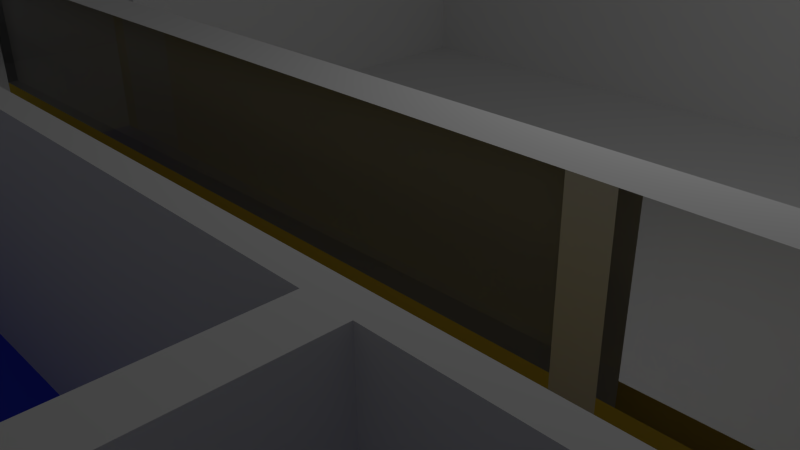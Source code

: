 # Source: Etage0.blend  (saved by Blender 2.73.0; exported with 4.5.12 LTS)
import bpy
from mathutils import Matrix  # noqa: F401  (used for matrix-valued properties, if any)

bpy.ops.wm.read_factory_settings(use_empty=True)
scene = bpy.context.scene
scene.name = 'Scene'

# ---- collections
col_collection_1 = bpy.data.collections.new('Collection 1'); scene.collection.children.link(col_collection_1)

# ---- materials (node trees are filled in below, after node groups)
mat_white_wall = bpy.data.materials.new('White Wall')
mat_white_wall.alpha_threshold = 0.0
mat_white_wall.roughness = 0.5
mat_yellow_wall = bpy.data.materials.new('Yellow Wall')
mat_yellow_wall.alpha_threshold = 0.0
mat_yellow_wall.roughness = 0.5
mat_cafet_rail = bpy.data.materials.new('Cafet Rail')
mat_cafet_rail.alpha_threshold = 0.0
mat_cafet_rail.roughness = 0.5
mat_floor = bpy.data.materials.new('Floor')
mat_floor.alpha_threshold = 0.0
mat_floor.roughness = 0.5
mat_carpet = bpy.data.materials.new('Carpet')
mat_carpet.alpha_threshold = 0.0
mat_carpet.roughness = 0.5
mat_board = bpy.data.materials.new('Board')
mat_board.alpha_threshold = 0.0
mat_board.roughness = 0.5
mat_enter_doors = bpy.data.materials.new('Enter Doors')
mat_enter_doors.alpha_threshold = 0.0
mat_enter_doors.roughness = 0.5
mat_glass = bpy.data.materials.new('Glass')
mat_glass.alpha_threshold = 0.0
mat_glass.roughness = 0.5
mat_room_doors = bpy.data.materials.new('Room Doors')
mat_room_doors.alpha_threshold = 0.0
mat_room_doors.roughness = 0.5

# ---- material node trees
mat_white_wall.use_nodes = True; mat_white_wall.node_tree.nodes.clear()
_N = mat_white_wall.node_tree.nodes; _L = mat_white_wall.node_tree.links
n0 = _N.new('ShaderNodeOutputMaterial'); n0.name = 'Material Output'; n0.location = (300, 300)
n1 = _N.new('ShaderNodeBsdfDiffuse'); n1.name = 'Diffuse BSDF'; n1.location = (10, 300)
_L.new(n1.outputs[0], n0.inputs[0])
n0.is_active_output = True
mat_yellow_wall.use_nodes = True; mat_yellow_wall.node_tree.nodes.clear()
_N = mat_yellow_wall.node_tree.nodes; _L = mat_yellow_wall.node_tree.links
n0 = _N.new('ShaderNodeOutputMaterial'); n0.name = 'Material Output'; n0.location = (300, 300)
n1 = _N.new('ShaderNodeBsdfDiffuse'); n1.name = 'Diffuse BSDF'; n1.location = (10, 300)
n1.inputs[0].default_value = (0.8, 0.6128, 0.07624, 1.0)
_L.new(n1.outputs[0], n0.inputs[0])
n0.is_active_output = True
mat_cafet_rail.use_nodes = True; mat_cafet_rail.node_tree.nodes.clear()
_N = mat_cafet_rail.node_tree.nodes; _L = mat_cafet_rail.node_tree.links
n0 = _N.new('ShaderNodeOutputMaterial'); n0.name = 'Material Output'; n0.location = (300, 300)
n1 = _N.new('ShaderNodeBsdfDiffuse'); n1.name = 'Diffuse BSDF'; n1.location = (10, 300)
n1.inputs[0].default_value = (0.08001, 0.08001, 0.08001, 1.0)
_L.new(n1.outputs[0], n0.inputs[0])
n0.is_active_output = True
mat_floor.use_nodes = True; mat_floor.node_tree.nodes.clear()
_N = mat_floor.node_tree.nodes; _L = mat_floor.node_tree.links
n0 = _N.new('ShaderNodeOutputMaterial'); n0.name = 'Material Output'; n0.location = (300, 300)
n1 = _N.new('ShaderNodeBsdfDiffuse'); n1.name = 'Diffuse BSDF'; n1.location = (10, 300)
_L.new(n1.outputs[0], n0.inputs[0])
n0.is_active_output = True
mat_carpet.use_nodes = True; mat_carpet.node_tree.nodes.clear()
_N = mat_carpet.node_tree.nodes; _L = mat_carpet.node_tree.links
n0 = _N.new('ShaderNodeOutputMaterial'); n0.name = 'Material Output'; n0.location = (300, 300)
n1 = _N.new('ShaderNodeBsdfDiffuse'); n1.name = 'Diffuse BSDF'; n1.location = (10, 300)
n1.inputs[0].default_value = (0.04293, 0.06539, 0.8, 1.0)
_L.new(n1.outputs[0], n0.inputs[0])
n0.is_active_output = True
mat_board.use_nodes = True; mat_board.node_tree.nodes.clear()
_N = mat_board.node_tree.nodes; _L = mat_board.node_tree.links
n0 = _N.new('ShaderNodeOutputMaterial'); n0.name = 'Material Output'; n0.location = (300, 300)
n1 = _N.new('ShaderNodeBsdfDiffuse'); n1.name = 'Diffuse BSDF'; n1.location = (10, 300)
n1.inputs[0].default_value = (0.0, 0.03106, 0.001171, 1.0)
_L.new(n1.outputs[0], n0.inputs[0])
n0.is_active_output = True
mat_enter_doors.use_nodes = True; mat_enter_doors.node_tree.nodes.clear()
_N = mat_enter_doors.node_tree.nodes; _L = mat_enter_doors.node_tree.links
n0 = _N.new('ShaderNodeOutputMaterial'); n0.name = 'Material Output'; n0.location = (300, 300)
n1 = _N.new('ShaderNodeBsdfDiffuse'); n1.name = 'Diffuse BSDF'; n1.location = (10, 300)
_L.new(n1.outputs[0], n0.inputs[0])
n0.is_active_output = True
mat_glass.use_nodes = True; mat_glass.node_tree.nodes.clear()
_N = mat_glass.node_tree.nodes; _L = mat_glass.node_tree.links
n0 = _N.new('ShaderNodeOutputMaterial'); n0.name = 'Material Output'; n0.location = (300, 300)
n1 = _N.new('ShaderNodeBsdfGlass'); n1.name = 'Glass BSDF'; n1.location = (100, 300)
n1.distribution = 'BECKMANN'
n1.inputs[0].default_value = (0.8, 0.8, 0.8, 1.0)
n1.inputs[2].default_value = 1.45
_L.new(n1.outputs[0], n0.inputs[0])
n0.is_active_output = True
mat_room_doors.use_nodes = True; mat_room_doors.node_tree.nodes.clear()
_N = mat_room_doors.node_tree.nodes; _L = mat_room_doors.node_tree.links
n0 = _N.new('ShaderNodeOutputMaterial'); n0.name = 'Material Output'; n0.location = (300, 300)
n1 = _N.new('ShaderNodeBsdfDiffuse'); n1.name = 'Diffuse BSDF'; n1.location = (10, 300)
_L.new(n1.outputs[0], n0.inputs[0])
n0.is_active_output = True

# ---- world
world_world = bpy.data.worlds.new('World'); scene.world = world_world
world_world.color = (0.05088, 0.05088, 0.05088)
world_world.use_sun_shadow = False
world_world.sun_shadow_jitter_overblur = 0.0
world_world.cycles.sampling_method = 'MANUAL'
world_world.cycles.sample_map_resolution = 256

# ---- cameras
cam_camera = bpy.data.cameras.new('Camera')
cam_camera.clip_end = 100.0
cam_camera.lens = 35.0
cam_camera.sensor_width = 32.0
cam_camera.sensor_height = 18.0
cam_camera.ortho_scale = 7.314
cam_camera.dof.focus_distance = 0.0

# ---- lights
light_lamp = bpy.data.lights.new('Lamp', 'POINT')
light_lamp.transmission_factor = 0.0
light_lamp.cutoff_distance = 30.0
light_lamp.energy = 100.0
light_lamp.shadow_buffer_clip_start = 1.001
light_lamp.shadow_soft_size = 0.1
light_lamp.shadow_maximum_resolution = 0.006
light_lamp.use_absolute_resolution = True
light_lamp.cycles.use_multiple_importance_sampling = False

# ---- meshes
me_plane = bpy.data.meshes.new('Plane')
me_plane.from_pydata([(-2.034, 1.138, 0.0), (2.034, 1.138, 0.0), (-2.034, -1.138, 0.0), (2.034, -1.138, 0.0), (0.8486, 1.138, 0.0), (0.8486, -1.138, 0.0), (-0.525, -1.138, 0.0), (-0.525, 1.138, 0.0), (-1.05, -1.138, 0.0), (-1.103, 1.138, 0.164), (-2.034, 0.0, 0.0), (2.034, 0.0, 0.0), (0.8486, 0.0, 0.0), (-0.525, 0.0, 0.0), (-1.05, 0.0, 0.0), (2.034, -0.6777, 0.0), (0.8486, -0.6777, 0.0), (-0.525, -0.6777, 0.0), (-1.05, -0.6777, 0.0), (-2.034, -0.6777, 0.0), (-2.034, -0.3388, 0.0), (2.034, -0.3388, 0.0), (0.8486, -0.3388, 0.0), (-0.525, -0.3388, 0.0), (-1.05, -0.3388, 0.0), (-2.034, -0.2606, 0.0), (2.034, -0.2606, 0.0), (0.8486, -0.2606, 0.0), (-0.525, -0.2606, 0.0), (-1.05, -0.2606, 0.0), (-1.641, -1.138, 0.0), (-1.641, 1.138, 0.0), (-1.641, 0.0, 0.0), (-1.641, -0.6777, 0.0), (-1.641, -0.3388, 0.0), (-1.641, -0.2606, 0.0), (-1.854, -1.138, 0.0), (-1.854, 0.0, 0.0), (-1.854, -0.6777, 0.0), (-1.854, -0.3388, 0.0), (-1.854, -0.2606, 0.0), (-1.854, 1.138, 0.0), (1.561, 1.138, 0.0), (1.561, -1.138, 0.0), (1.561, -0.6777, 0.0), (1.561, -0.3388, 0.0), (1.561, -0.2606, 0.0), (1.561, 0.05972, 0.0), (1.561, 0.0, 0.0), (-2.034, 0.05972, 0.0), (2.034, 0.05972, 0.0), (0.8486, 0.05972, 0.0), (-0.525, 0.05972, 0.0), (-1.05, 0.05972, 0.0), (-1.641, 0.05972, 0.0), (-1.854, 0.05972, 0.0), (1.561, 0.05972, 0.4472), (0.8486, 0.05972, 0.4472), (1.561, 0.0, 0.4472), (0.8486, -0.3388, 0.4472), (-0.525, -0.3388, 0.4472), (0.8486, -0.2606, 0.4472), (-0.525, -0.2606, 0.4472), (-0.525, 0.0, 0.4472), (-1.05, 0.0, 0.4472), (-1.641, 0.0, 0.4472), (-0.525, 0.05972, 0.4472), (-1.05, 0.05972, 0.4472), (-1.641, 0.05972, 0.4472), (-1.834, 1.138, 0.0), (-1.834, -1.138, 0.0), (-1.834, 0.0, 0.0), (-1.834, -0.6777, 0.0), (-1.834, -0.3388, 0.0), (-1.834, -0.2606, 0.0), (-1.834, 0.05972, 0.0), (-1.854, 1.138, 0.4472), (-1.854, 0.05972, 0.4472), (-1.834, 1.138, 0.4472), (-1.834, 0.05972, 0.4472), (-1.05, -0.3388, 0.4472), (-1.05, -0.2606, 0.4472), (-1.641, -0.3388, 0.4472), (-1.021, 1.138, 0.0), (-1.021, -1.138, 0.0), (-1.021, 0.0, 0.0), (-1.021, -0.6777, 0.0), (-1.021, -0.3388, 0.0), (-1.021, -0.2606, 0.0), (-1.021, 0.05972, 0.0), (-1.021, 0.0, 0.4472), (-1.021, 0.05972, 0.4472), (-1.05, -1.138, 0.4472), (-1.05, -0.6777, 0.4472), (-1.021, -0.6777, 0.4472), (-1.021, -0.3388, 0.4472), (-1.021, -0.2606, 0.4472), (2.034, -0.3388, 0.4472), (1.561, -0.3388, 0.4472), (-0.5515, 1.138, 0.0), (-0.5515, -1.138, 0.0), (-0.5515, 0.0, 0.0), (-0.5515, -0.6777, 0.0), (-0.5515, -0.3388, 0.0), (-0.5515, -0.2606, 0.0), (-0.5515, 0.05972, 0.0), (-0.5515, 0.0, 0.4472), (2.034, -0.641, 0.0), (0.8486, -0.641, 0.0), (-0.525, -0.641, 0.0), (-1.05, -0.641, 0.0), (-2.034, -0.641, 0.0), (-1.641, -0.641, 0.0), (-1.854, -0.641, 0.0), (1.561, -0.641, 0.0), (-1.834, -0.641, 0.0), (-1.021, -0.641, 0.0), (-1.05, -0.641, 0.4472), (-1.021, -0.641, 0.4472), (-0.5515, -0.641, 0.0), (1.53, -1.138, 0.0), (1.53, -0.6777, 0.0), (1.53, -0.3388, 0.0), (1.53, -0.2606, 0.0), (1.53, 1.138, 0.0), (1.53, 0.0, 0.0), (1.53, 0.05972, 0.0), (1.53, 0.0, 0.4472), (1.53, -0.641, 0.0), (-0.525, -1.138, 0.4472), (-0.525, -0.6777, 0.4472), (1.561, -0.2606, 0.4472), (-0.5515, -1.138, 0.4472), (-0.5515, -0.6777, 0.4472), (0.8486, -0.641, 0.4472), (-0.525, -0.641, 0.4472), (1.561, -0.641, 0.4472), (-0.5515, -0.641, 0.4472), (1.53, -0.6777, 0.4472), (1.53, -0.3388, 0.4472), (1.53, -0.2606, 0.4472), (1.53, -0.641, 0.4472), (1.53, 1.138, 0.4472), (1.53, 0.05972, 0.4472), (-0.525, 1.138, 0.4472), (-0.5515, 1.138, 0.4472), (-0.5515, 0.05972, 0.4472), (0.8212, 1.138, 0.0), (0.8212, -1.138, 0.0), (0.8212, 0.0, 0.0), (0.8212, -0.6777, 0.0), (0.8212, -0.3388, 0.0), (0.8212, -0.2606, 0.0), (0.8212, 0.05972, 0.0), (0.8212, -0.3388, 0.4472), (0.8212, -0.2606, 0.4472), (0.8212, -0.641, 0.4472), (0.8486, 0.0, 0.4472), (0.8212, 1.138, 0.4472), (0.8212, 0.0, 0.4472), (0.8212, 0.05972, 0.4472), (-1.678, 1.138, 0.0), (-1.678, -1.138, 0.0), (-1.678, 0.0, 0.0), (-1.678, -0.6777, 0.0), (-1.678, -0.3388, 0.0), (-1.678, -0.2606, 0.0), (-1.678, 0.05972, 0.0), (-1.678, -0.641, 0.0), (-1.641, -1.138, 0.4472), (-1.641, 1.138, 0.4472), (-1.641, -0.6777, 0.4472), (-1.641, -0.2606, 0.4472), (-1.641, -0.641, 0.4472), (-1.678, -1.138, 0.4472), (-1.678, 0.0, 0.4472), (-1.678, -0.6777, 0.4472), (-1.678, -0.3388, 0.4472), (-1.678, -0.2606, 0.4472), (-1.678, 0.05972, 0.4472), (-1.678, -0.641, 0.4472), (2.034, -1.114, 0.0), (0.8486, -1.114, 0.0), (-0.525, -1.114, 0.0), (-1.05, -1.114, 0.0), (-2.034, -1.114, 0.0), (-1.641, -1.114, 0.0), (-1.854, -1.114, 0.0), (1.561, -1.114, 0.0), (-1.834, -1.114, 0.0), (-1.021, -1.114, 0.0), (-1.05, -1.114, 0.4472), (-0.5515, -1.114, 0.0), (1.53, -1.114, 0.0), (-0.5515, -1.114, 0.4472), (0.8212, -1.114, 0.0), (-1.678, -1.114, 0.0), (-1.678, -1.114, 0.4472), (2.018, 1.138, 0.0), (2.018, -1.138, 0.0), (2.018, 0.0, 0.0), (2.018, -0.6777, 0.0), (2.018, -0.3388, 0.0), (2.018, -0.2606, 0.0), (2.018, 0.05972, 0.0), (2.018, -0.3388, 0.4472), (2.018, -0.641, 0.0), (2.018, -1.114, 0.0), (-2.034, 1.112, 0.0), (2.034, 1.112, 0.0), (0.8486, 1.112, 0.0), (-0.525, 1.112, 0.0), (-1.05, 1.112, 0.0), (-1.641, 1.112, 0.0), (-1.854, 1.112, 0.0), (1.561, 1.112, 0.0), (-1.834, 1.112, 0.0), (-1.854, 1.112, 0.4472), (-1.834, 1.112, 0.4472), (-1.021, 1.112, 0.0), (-0.5515, 1.112, 0.0), (1.53, 1.112, 0.0), (1.561, 1.112, 0.4472), (-0.525, 1.112, 0.4472), (0.8212, 1.112, 0.0), (0.8486, 1.112, 0.4472), (0.8212, 1.112, 0.4472), (-1.678, 1.112, 0.0), (-1.678, 1.112, 0.4472), (2.018, 1.112, 0.0), (-2.022, -1.138, 0.0), (-2.022, 0.0, 0.0), (-2.022, -0.6777, 0.0), (-2.022, -0.3388, 0.0), (-2.022, -0.2606, 0.0), (-2.022, 1.138, 0.0), (-2.022, 0.05972, 0.0), (-2.022, -0.641, 0.0), (-2.022, -1.114, 0.0), (-2.022, 1.112, 0.0), (-2.034, 1.138, 0.4472), (-2.034, -1.138, 0.4472), (-2.034, 0.0, 0.4472), (-2.034, -0.6777, 0.4472), (-2.034, -0.3388, 0.4472), (-2.034, -0.2606, 0.4472), (-2.034, 0.05972, 0.4472), (-2.034, -0.641, 0.4472), (-2.034, -1.114, 0.4472), (-2.034, 1.112, 0.4472), (-2.022, -1.138, 0.4472), (-2.022, 0.0, 0.4472), (-2.022, -0.6777, 0.4472), (-2.022, -0.3388, 0.4472), (-2.022, -0.2606, 0.4472), (-2.022, 1.138, 0.4472), (-2.022, 0.05972, 0.4472), (-2.022, -0.641, 0.4472), (2.034, 1.138, 0.4472), (0.8486, 1.138, 0.4472), (-1.05, 1.138, 0.4472), (1.561, 1.138, 0.4472), (-1.021, 1.138, 0.4472), (-1.678, 1.138, 0.4472), (2.018, 1.138, 0.4472), (2.034, 1.112, 0.4472), (-1.641, 1.112, 0.4472), (-0.5515, 1.112, 0.4472), (1.53, 1.112, 0.4472), (2.018, 1.112, 0.4472), (-2.022, 1.112, 0.4472), (2.034, -1.138, 0.4472), (2.034, 0.0, 0.4472), (2.034, -0.6777, 0.4472), (2.034, -0.2606, 0.4472), (2.034, 0.05972, 0.4472), (2.034, -0.641, 0.4472), (2.034, -1.114, 0.4472), (2.018, 0.0, 0.4472), (2.018, -0.6777, 0.4472), (2.018, -0.2606, 0.4472), (2.018, 0.05972, 0.4472), (2.018, -0.641, 0.4472), (0.8486, -1.138, 0.4472), (-1.854, -1.138, 0.4472), (1.561, -1.138, 0.4472), (-1.834, -1.138, 0.4472), (-1.021, -1.138, 0.4472), (1.53, -1.138, 0.4472), (0.8212, -1.138, 0.4472), (-0.525, -1.114, 0.4472), (-1.641, -1.114, 0.4472), (-1.854, -1.114, 0.4472), (-1.834, -1.114, 0.4472), (-1.021, -1.114, 0.4472), (1.53, -1.114, 0.4472), (2.018, -1.138, 0.4472), (2.018, -1.114, 0.4472), (-2.022, -1.114, 0.4472), (-1.05, 1.112, 0.4472), (-1.021, 1.112, 0.4472), (-1.422, 1.138, 0.164), (-1.435, -1.138, 0.0), (-1.435, 0.0, 0.0), (-1.435, -0.6777, 0.0), (-1.435, -0.3388, 0.0), (-1.435, -0.2606, 0.0), (-1.435, 0.05972, 0.0), (-1.435, 0.0, 0.4472), (-1.435, 0.05972, 0.4472), (-1.435, -0.3388, 0.4472), (-1.435, -0.2606, 0.4472), (-1.435, -0.641, 0.0), (-1.435, -1.114, 0.0), (-1.435, 1.112, 0.0), (-1.435, 1.138, 0.4472), (-1.435, 1.112, 0.4472), (-1.435, -1.138, 0.4472), (-1.435, -1.114, 0.4472), (-1.518, -1.138, 0.0), (-1.518, 0.0, 0.0), (-1.518, -0.6777, 0.0), (-1.518, -0.3388, 0.0), (-1.518, -0.2606, 0.0), (-1.518, 0.05972, 0.0), (-1.518, 0.0, 0.4472), (-1.518, 0.05972, 0.4472), (-1.518, -0.3388, 0.4472), (-1.518, -0.2606, 0.4472), (-1.518, -0.641, 0.0), (-1.518, -1.114, 0.0), (-1.518, 1.112, 0.0), (-1.518, 1.112, 0.4472), (-1.518, -1.138, 0.4472), (-1.518, -1.114, 0.4472), (-1.518, 1.138, 0.0), (-1.518, 1.138, 0.4472), (-1.641, 0.05972, 0.3798), (-1.05, 0.05972, 0.3798), (-0.525, 0.05972, 0.3798), (-1.641, 0.0, 0.3798), (-1.05, 0.0, 0.3798), (-0.525, 0.0, 0.3798), (-1.021, 0.0, 0.3798), (-1.021, 0.05972, 0.3798), (-0.5515, 0.0, 0.3798), (-0.5515, 0.05972, 0.3798), (-1.435, 0.0, 0.3798), (-1.435, 0.05972, 0.3798), (-1.518, 0.05972, 0.3798), (-1.518, 0.0, 0.3798), (-2.034, -0.484, 0.0), (2.034, -0.484, 0.0), (0.8486, -0.484, 0.0), (-0.525, -0.484, 0.0), (-1.05, -0.484, 0.0), (-1.641, -0.484, 0.0), (-1.854, -0.484, 0.0), (1.561, -0.484, 0.0), (-1.834, -0.484, 0.0), (-1.021, -0.484, 0.0), (-1.05, -0.484, 0.4472), (-1.021, -0.484, 0.4472), (-0.5515, -0.484, 0.0), (1.53, -0.484, 0.0), (1.561, -0.484, 0.4472), (1.53, -0.484, 0.4472), (0.8212, -0.484, 0.0), (-1.678, -0.484, 0.0), (-1.641, -0.484, 0.4472), (-1.678, -0.484, 0.4472), (2.018, -0.484, 0.0), (-2.022, -0.484, 0.0), (-2.034, -0.484, 0.4472), (-2.022, -0.484, 0.4472), (2.034, -0.484, 0.4472), (2.018, -0.484, 0.4472), (-1.435, -0.484, 0.0), (-1.518, -0.484, 0.0), (-1.021, -1.138, 0.3612), (-1.021, -0.6777, 0.3612), (-1.021, -0.3388, 0.3612), (-1.021, -0.2606, 0.3612), (-1.05, -0.2606, 0.3612), (-1.05, -0.3388, 0.3612), (-1.05, -0.6777, 0.3612), (-1.05, -1.138, 0.3612), (-1.05, -0.641, 0.3612), (-1.021, -0.641, 0.3612), (-1.05, -1.114, 0.3612), (-1.021, -1.114, 0.3612), (-1.021, -0.484, 0.3612), (-1.05, -0.484, 0.3612), (-1.641, -0.3388, 0.3701), (-1.641, -0.2606, 0.3701), (-1.05, -0.2606, 0.3701), (-1.05, -0.3388, 0.3701), (-1.435, -0.3388, 0.3701), (-1.435, -0.2606, 0.3701), (-1.518, -0.2606, 0.3701), (-1.518, -0.3388, 0.3701), (1.561, -0.6777, 0.4472), (1.561, -1.114, 0.4472), (1.243, -1.138, 0.0), (1.243, -0.6777, 0.0), (1.243, -0.3388, 0.0), (1.243, -0.2606, 0.0), (1.243, 0.05972, 0.0), (1.243, 0.0, 0.0), (1.243, 0.05972, 0.4472), (1.243, 0.0, 0.4472), (1.243, -0.641, 0.0), (1.243, 1.138, 0.0), (1.243, -0.641, 0.4472), (1.243, -1.114, 0.0), (1.243, 1.112, 0.0), (1.243, 1.138, 0.4472), (1.243, 1.112, 0.4472), (1.243, -1.138, 0.4472), (1.243, -0.484, 0.0), (1.22, -1.138, 0.0), (1.22, 0.0, 0.0), (1.22, -0.6777, 0.0), (1.22, -0.3388, 0.0), (1.22, -0.2606, 0.0), (1.22, 0.05972, 0.0), (1.22, 0.05972, 0.4472), (1.22, 0.0, 0.4472), (1.22, -0.641, 0.0), (1.22, -0.641, 0.4472), (1.22, -1.114, 0.0), (1.22, 1.112, 0.0), (1.22, 1.112, 0.4472), (1.22, -1.138, 0.4472), (1.22, -0.484, 0.0), (1.22, 1.138, 0.0), (1.22, 1.138, 0.4472), (0.8486, -0.6777, 0.4472), (0.8212, -0.6777, 0.4472), (0.8486, -1.114, 0.4472), (0.8212, -1.114, 0.4472), (1.243, -0.6777, 0.4472), (1.243, -1.114, 0.4472), (1.22, -0.6777, 0.4472), (1.22, -1.114, 0.4472), (0.3897, -1.138, 0.0), (0.3897, 0.0, 0.0), (0.3897, -0.6777, 0.0), (0.3897, -0.3388, 0.0), (0.3897, -0.2606, 0.0), (0.3897, 0.05972, 0.0), (0.3897, -0.3388, 0.4472), (0.3897, -0.2606, 0.4472), (0.3897, -0.641, 0.0), (0.3897, 1.138, 0.0), (0.3897, -1.114, 0.0), (0.3897, 1.112, 0.0), (0.3897, 1.138, 0.4472), (0.3897, 1.112, 0.4472), (0.3897, -1.138, 0.4472), (0.3897, -0.484, 0.0), (0.354, -1.138, 0.0), (0.354, 0.0, 0.0), (0.354, -0.6777, 0.0), (0.354, -0.3388, 0.0), (0.354, -0.2606, 0.0), (0.354, 0.05972, 0.0), (0.354, -0.3388, 0.4472), (0.354, -0.2606, 0.4472), (0.354, -0.641, 0.0), (0.354, -0.641, 0.4472), (0.354, -1.114, 0.0), (0.354, 1.112, 0.0), (0.354, 1.112, 0.4472), (0.354, -1.138, 0.4472), (0.354, -0.484, 0.0), (0.354, 1.138, 0.0), (0.354, 1.138, 0.4472), (0.3897, -0.6777, 0.4472), (0.3897, -1.114, 0.4472), (0.354, -0.6777, 0.4472), (0.354, -1.114, 0.4472), (0.8212, -0.641, 0.0), (0.3897, -0.641, 0.4472), (0.5713, 1.138, 0.0), (0.5713, 1.138, 0.4472), (0.5713, -1.138, 0.0), (0.5713, 0.0, 0.0), (0.5713, -0.6777, 0.0), (0.5713, -0.3388, 0.0), (0.5713, -0.2606, 0.0), (0.5713, 0.05972, 0.0), (0.5713, -0.3388, 0.4472), (0.5713, -0.2606, 0.4472), (0.5713, -0.641, 0.0), (0.5713, -0.6777, 0.4472), (0.5713, -0.641, 0.4472), (0.5713, -1.114, 0.0), (0.5713, 1.112, 0.0), (0.5713, 1.112, 0.4472), (0.5713, -1.138, 0.4472), (0.5713, -1.114, 0.4472), (0.5713, -0.484, 0.0), (0.5093, -1.138, 0.0), (0.5093, 0.0, 0.0), (0.4817, -0.6777, 0.0), (0.5093, -0.3388, 0.0), (0.5093, -0.2606, 0.0), (0.5093, 0.05972, 0.0), (0.5093, -0.3388, 0.4472), (0.5093, -0.2606, 0.4472), (0.5093, -0.641, 0.0), (0.4817, -0.6777, 0.4472), (0.5093, -1.114, 0.0), (0.5093, 1.112, 0.0), (0.5093, 1.112, 0.4472), (0.5093, -1.138, 0.4472), (0.5093, -1.114, 0.4472), (0.5093, -0.484, 0.0), (0.4817, -0.641, 0.0), (0.4817, -0.641, 0.4472), (0.5093, 1.138, 0.0), (0.5093, 1.138, 0.4472), (-0.525, -0.641, 0.3807), (-0.5515, -0.641, 0.3807), (1.561, -0.3388, 0.3807), (1.561, -0.2606, 0.3807), (1.53, -0.6777, 0.3807), (1.561, -0.6777, 0.3807), (-0.5515, -1.138, 0.3807), (-0.5515, -0.6777, 0.3807), (0.8486, -0.6777, 0.3807), (-0.525, -1.138, 0.3807), (1.53, -0.641, 0.3807), (1.53, -0.3388, 0.3807), (1.561, -0.641, 0.3807), (1.53, -0.2606, 0.3807), (0.8486, -0.641, 0.3807), (-0.525, -0.6777, 0.3807), (0.8212, -0.6777, 0.3807), (0.8212, -0.641, 0.3807), (-0.525, -1.114, 0.3807), (-0.5515, -1.114, 0.3807), (1.561, -0.484, 0.3807), (1.53, -0.484, 0.3807), (1.243, -0.641, 0.3807), (1.243, -0.6777, 0.3807), (1.22, -0.641, 0.3807), (1.22, -0.6777, 0.3807), (0.3897, -0.6777, 0.3807), (0.354, -0.641, 0.3807), (0.354, -0.6777, 0.3807), (0.3897, -0.641, 0.3807), (0.5713, -0.641, 0.3807), (0.5713, -0.6777, 0.3807), (0.4817, -0.641, 0.3807), (0.4817, -0.6777, 0.3807), (-1.05, -0.7063, 0.3634), (-1.05, -0.7063, 0.09591), (-1.05, -1.086, 0.09591), (-1.05, -1.086, 0.3634), (-0.525, -0.2606, 0.195), (0.8486, -0.2606, 0.195), (0.8486, -0.3388, 0.195), (-0.525, -0.3388, 0.195), (0.8212, -0.3388, 0.195), (0.8212, -0.2606, 0.195), (0.3897, -0.2606, 0.195), (0.3897, -0.3388, 0.195), (0.354, -0.2606, 0.195), (0.354, -0.3388, 0.195), (0.5713, -0.3388, 0.195), (0.5713, -0.2606, 0.195), (0.5093, -0.2606, 0.195), (0.5093, -0.3388, 0.195), (0.8061, -1.114, 0.3908), (0.8061, -1.114, 0.1545), (0.5863, -1.114, 0.1545), (0.5863, -1.114, 0.3908), (-1.435, 1.138, 0.0), (-1.05, 1.138, 0.0), (-1.422, 1.138, 0.3946), (-1.103, 1.138, 0.3946), (-1.102, 1.112, 0.3948), (-1.102, 1.112, 0.1651), (-1.421, 1.112, 0.1651), (-1.421, 1.112, 0.3948), (-0.525, -0.2606, 0.1953), (-0.525, -0.3388, 0.1953), (0.354, -0.3388, 0.1953), (0.354, -0.2606, 0.1953), (1.361, 1.138, 0.0), (1.361, -1.138, 0.0), (1.361, -0.6777, 0.0), (1.361, -0.3388, 0.0), (1.361, -0.2606, 0.0), (1.361, 0.0, 0.0), (1.361, 0.0, 0.4472), (1.361, -0.641, 0.0), (1.361, -0.641, 0.4472), (1.361, -1.114, 0.0), (1.361, 1.112, 0.0), (1.361, 1.112, 0.4472), (1.361, -1.138, 0.4472), (1.361, -0.484, 0.0), (1.361, -0.6777, 0.3807), (1.361, -0.641, 0.3807), (1.361, 1.138, 0.4472), (1.361, 0.05972, 0.0), (1.361, 0.05972, 0.4472), (1.361, -0.6777, 0.4472), (1.361, -1.114, 0.4472), (0.9505, -1.138, 0.0), (0.9505, 0.0, 0.0), (0.9505, -0.6777, 0.0), (0.9505, -0.3388, 0.0), (0.9505, -0.2606, 0.0), (0.9505, 0.05972, 0.0), (0.9505, 0.05972, 0.4472), (0.9505, -0.641, 0.0), (0.9505, -0.641, 0.4472), (0.9505, -1.114, 0.0), (0.9505, 1.112, 0.0), (0.9505, -1.138, 0.4472), (0.9505, -0.484, 0.0), (0.9505, 1.138, 0.0), (0.9505, 1.138, 0.4472), (0.9505, -0.641, 0.3807), (0.9505, -0.6777, 0.3807), (0.9505, 0.0, 0.4472), (0.9505, -0.6777, 0.4472), (0.9505, 1.112, 0.4472), (0.9505, -1.114, 0.4472), (0.2463, -1.138, 0.0), (0.2463, -0.6777, 0.0), (0.2463, -0.3388, 0.0), (0.2463, -0.641, 0.0), (0.2463, -0.641, 0.4472), (0.2463, -1.114, 0.0), (0.2463, -0.484, 0.0), (0.2463, -0.641, 0.3807), (0.2463, -0.6777, 0.3807), (0.2463, -0.3388, 0.195), (0.2463, -0.6777, 0.4472), (0.2463, -1.138, 0.4472), (0.2463, -1.114, 0.4472), (-0.4099, -1.138, 0.0), (-0.4099, -0.6777, 0.0), (-0.4099, -0.3388, 0.0), (-0.4099, -0.641, 0.0), (-0.4099, -0.641, 0.4472), (-0.4099, -1.114, 0.0), (-0.4099, -0.484, 0.0), (-0.4099, -0.641, 0.3807), (-0.4099, -0.6777, 0.4472), (-0.4099, -1.138, 0.4472), (-0.4099, -1.114, 0.4472), (-0.4099, -0.6777, 0.3807), (-0.4099, -0.3388, 0.195), (1.791, -1.138, 0.0), (1.791, -0.6777, 0.0), (1.791, -0.3388, 0.0), (1.791, -0.2606, 0.0), (1.791, -0.3388, 0.4472), (1.791, -0.641, 0.0), (1.791, -1.114, 0.0), (1.791, 1.138, 0.0), (1.791, 1.112, 0.0), (1.791, 1.138, 0.4472), (1.791, -1.138, 0.4472), (1.791, -0.484, 0.0), (1.791, 0.0, 0.0), (1.791, 0.05972, 0.0), (1.791, -0.2606, 0.4472), (1.791, 1.112, 0.4472), (1.791, -1.114, 0.4472), (1.679, -1.138, 0.0), (1.679, -0.6777, 0.0), (1.679, -0.3388, 0.0), (1.679, -0.2606, 0.0), (1.679, -0.3388, 0.4472), (1.679, -0.641, 0.0), (1.679, -1.114, 0.0), (1.679, 1.112, 0.0), (1.679, -1.138, 0.4472), (1.679, -0.484, 0.0), (1.679, 0.0, 0.0), (1.679, 0.05972, 0.0), (1.679, -0.2606, 0.4472), (1.679, 1.112, 0.4472), (1.679, -1.114, 0.4472), (1.679, 1.138, 0.0), (1.679, 1.138, 0.4472), (1.561, -0.3388, 0.3798), (1.561, -0.2606, 0.3798), (1.791, -0.2606, 0.3798), (1.791, -0.3388, 0.3798), (1.679, -0.2606, 0.3798), (1.679, -0.3388, 0.3798)], [], [(11, 272, 274, 26), (532, 129, 132, 529), (348, 309, 67, 338), (224, 147, 158, 226), (312, 304, 18, 110), (530, 133, 137, 524), (104, 103, 23, 28), (303, 306, 29, 14), (101, 104, 28, 13), (149, 152, 27, 12), (203, 280, 278, 200), (163, 166, 35, 32), (163, 175, 179, 167), (165, 177, 178, 166), (187, 292, 293, 189), (236, 231, 37, 55), (237, 232, 38, 113), (234, 233, 39, 40), (231, 234, 40, 37), (542, 194, 133, 530), (524, 137, 135, 523), (566, 155, 61, 562), (239, 236, 55, 214), (149, 159, 160, 153), (314, 307, 53, 212), (47, 56, 58, 48), (467, 468, 62, 60), (414, 442, 611, 600), (564, 60, 62, 561), (562, 61, 59, 563), (309, 308, 64, 67), (340, 65, 68, 337), (350, 325, 65, 340), (343, 90, 64, 341), (339, 66, 63, 342), (216, 218, 79, 75), (55, 37, 71, 75), (113, 38, 72, 115), (40, 39, 73, 74), (37, 40, 74, 71), (217, 77, 79, 218), (41, 76, 78, 69), (75, 79, 77, 55), (214, 41, 76, 217), (311, 310, 80, 81), (398, 311, 81, 395), (400, 327, 82, 393), (395, 81, 80, 396), (345, 106, 90, 343), (67, 64, 90, 91), (212, 219, 300, 299), (14, 29, 88, 85), (382, 96, 95, 381), (388, 118, 94, 380), (338, 67, 91, 344), (117, 93, 94, 118), (389, 191, 93, 385), (698, 680, 98, 693), (342, 63, 106, 345), (219, 89, 105, 220), (85, 88, 104, 101), (88, 87, 103, 104), (116, 86, 102, 119), (43, 285, 288, 120), (360, 116, 119, 363), (385, 93, 117, 387), (361, 117, 118, 362), (391, 362, 118, 388), (357, 113, 115, 359), (372, 237, 113, 357), (356, 369, 173, 112), (50, 275, 272, 11), (363, 119, 109, 354), (377, 312, 110, 355), (604, 598, 128, 364), (48, 58, 127, 125), (70, 286, 284, 36), (595, 594, 122, 123), (137, 133, 130, 135), (366, 141, 136, 365), (544, 366, 139, 534), (534, 139, 140, 536), (540, 156, 134, 537), (543, 365, 136, 535), (606, 599, 141, 533), (536, 140, 131, 526), (99, 145, 144, 7), (563, 59, 154, 565), (59, 61, 155, 154), (498, 491, 153, 224), (572, 493, 155, 566), (487, 490, 152, 149), (491, 487, 149, 153), (12, 157, 159, 149), (359, 115, 168, 368), (216, 75, 167, 227), (612, 623, 283, 5), (75, 71, 163, 167), (115, 72, 164, 168), (74, 73, 165, 166), (71, 74, 166, 163), (180, 176, 171, 173), (370, 180, 173, 369), (166, 178, 172, 35), (112, 173, 171, 33), (30, 169, 174, 162), (164, 176, 180, 168), (196, 197, 176, 164), (368, 370, 177, 165), (162, 196, 197, 174), (72, 189, 196, 164), (488, 497, 195, 150), (593, 600, 193, 121), (86, 190, 192, 102), (386, 92, 191, 389), (38, 187, 189, 72), (529, 132, 194, 542), (232, 238, 187, 38), (304, 313, 184, 18), (182, 195, 440, 439), (200, 278, 281, 204), (660, 665, 207, 201), (670, 664, 206, 371), (21, 202, 205, 97), (664, 660, 201, 206), (167, 179, 228, 227), (7, 211, 223, 144), (198, 264, 258, 1), (55, 77, 217, 214), (76, 217, 218, 78), (69, 216, 218, 78), (153, 160, 226, 224), (185, 248, 243, 19), (0, 240, 255, 235), (2, 241, 248, 185), (237, 257, 252, 232), (230, 250, 241, 2), (234, 254, 253, 233), (373, 247, 257, 374), (242, 245, 254, 251), (245, 244, 253, 254), (247, 243, 252, 257), (246, 242, 251, 256), (19, 243, 247, 111), (231, 251, 254, 234), (25, 245, 242, 10), (10, 242, 246, 49), (372, 374, 257, 237), (208, 249, 240, 0), (351, 373, 244, 20), (236, 256, 251, 231), (20, 244, 245, 25), (49, 246, 249, 208), (264, 269, 265, 258), (209, 229, 269, 265), (580, 260, 262, 83), (666, 668, 264, 198), (1, 258, 265, 209), (331, 332, 266, 213), (301, 581, 582, 9), (281, 278, 272, 275), (282, 279, 273, 276), (278, 280, 274, 272), (376, 282, 276, 375), (201, 279, 282, 206), (181, 277, 271, 3), (15, 273, 277, 181), (26, 203, 280, 274), (107, 276, 273, 15), (352, 375, 276, 107), (292, 284, 286, 293), (207, 199, 296, 297), (676, 684, 285, 43), (577, 578, 575, 576), (84, 287, 294, 190), (238, 298, 292, 187), (5, 283, 289, 148), (334, 333, 317, 318), (335, 336, 315, 579), (584, 583, 586, 585), (336, 332, 316, 315), (330, 334, 318, 313), (321, 330, 313, 304), (378, 329, 312, 377), (396, 80, 310, 397), (399, 328, 311, 398), (328, 327, 310, 311), (341, 64, 308, 347), (326, 325, 308, 309), (331, 324, 307, 314), (320, 323, 306, 303), (329, 321, 304, 312), (349, 326, 309, 348), (337, 68, 326, 349), (112, 33, 321, 329), (32, 35, 323, 320), (213, 54, 324, 331), (68, 65, 325, 326), (356, 112, 329, 378), (33, 186, 330, 321), (186, 291, 334, 330), (314, 316, 332, 331), (302, 317, 333, 319), (397, 310, 327, 400), (347, 308, 325, 350), (320, 303, 307, 324), (54, 337, 349, 324), (349, 350, 320, 324), (14, 341, 347, 303), (89, 344, 346, 105), (13, 342, 345, 101), (53, 338, 344, 89), (101, 345, 343, 85), (52, 339, 342, 13), (85, 343, 341, 14), (320, 350, 340, 32), (32, 340, 337, 54), (307, 348, 338, 53), (105, 346, 339, 52), (307, 53, 14, 303), (307, 303, 347, 348), (320, 324, 54, 32), (34, 356, 378, 322), (322, 378, 377, 305), (206, 282, 376, 371), (111, 247, 373, 351), (233, 253, 374, 372), (244, 373, 374, 253), (661, 670, 371, 202), (168, 180, 370, 368), (73, 359, 368, 165), (489, 502, 367, 151), (533, 141, 366, 544), (594, 604, 364, 122), (305, 377, 355, 24), (103, 363, 354, 23), (151, 367, 353, 22), (233, 372, 357, 39), (39, 357, 359, 73), (381, 95, 362, 391), (87, 360, 363, 103), (387, 117, 361, 392), (387, 392, 384, 381, 391, 388), (387, 388, 116, 110), (86, 380, 390, 190), (8, 386, 389, 184), (110, 116, 360, 355), (18, 385, 387, 110), (84, 379, 386, 8), (559, 560, 557, 558), (355, 360, 87, 24), (24, 384, 383, 29), (29, 383, 382, 88), (190, 390, 379, 84), (116, 388, 380, 86), (88, 382, 381, 87), (87, 381, 384, 24), (305, 397, 400, 322), (399, 323, 322, 400), (323, 399, 398, 306), (24, 396, 397, 305), (29, 395, 396, 24), (323, 35, 34, 322), (306, 398, 395, 29), (44, 401, 402, 188), (423, 434, 419, 405), (601, 602, 417, 415), (435, 436, 416, 412), (436, 432, 417, 416), (430, 444, 443, 422), (592, 603, 418, 403), (547, 429, 413, 545), (424, 423, 405, 406), (426, 427, 410, 409), (434, 428, 411, 419), (596, 597, 410, 408), (624, 619, 428, 434), (622, 617, 425, 431), (616, 615, 423, 424), (613, 616, 424, 421), (627, 620, 429, 547), (614, 621, 430, 422), (625, 626, 436, 435), (615, 624, 434, 423), (415, 417, 432, 431), (403, 418, 433, 420), (438, 440, 439, 437), (195, 440, 438, 150), (16, 437, 439, 182), (150, 438, 437, 16), (443, 444, 442, 441), (414, 430, 444, 442), (422, 443, 441, 404), (404, 441, 442, 414), (464, 475, 460, 448), (503, 516, 459, 445), (514, 515, 458, 456), (476, 477, 457, 454), (477, 473, 458, 457), (471, 481, 480, 463), (466, 462, 446, 450), (462, 465, 449, 446), (569, 468, 452, 567), (472, 466, 450, 456), (475, 469, 453, 460), (574, 509, 451, 568), (509, 510, 452, 451), (640, 637, 470, 550), (639, 636, 469, 475), (211, 52, 466, 472), (13, 28, 465, 462), (52, 13, 462, 466), (634, 638, 471, 463), (635, 639, 475, 464), (445, 459, 474, 461), (456, 458, 473, 472), (568, 451, 467, 570), (451, 452, 468, 467), (480, 481, 479, 478), (455, 471, 481, 479), (463, 480, 478, 447), (447, 478, 479, 455), (154, 155, 493, 492), (565, 154, 492, 571), (148, 289, 500, 486), (506, 518, 502, 489), (513, 517, 501, 497), (517, 516, 500, 501), (521, 522, 485, 484), (522, 515, 499, 485), (505, 513, 497, 488), (508, 504, 487, 491), (504, 507, 490, 487), (573, 510, 493, 572), (514, 508, 491, 498), (518, 511, 494, 502), (460, 453, 511, 518), (456, 450, 508, 514), (567, 452, 510, 573), (446, 449, 507, 504), (450, 446, 504, 508), (447, 455, 513, 505), (457, 458, 515, 522), (454, 457, 522, 521), (448, 460, 518, 506), (552, 483, 520, 555), (492, 493, 510, 509), (571, 492, 509, 574), (554, 495, 512, 556), (498, 499, 515, 514), (486, 500, 516, 503), (150, 539, 554, 488), (555, 556, 505, 519), (447, 549, 551, 463), (636, 640, 550, 469), (505, 556, 549, 447), (404, 546, 548, 422), (619, 627, 547, 428), (593, 605, 546, 404), (428, 547, 545, 411), (128, 533, 544, 364), (45, 525, 543, 358), (100, 529, 542, 192), (17, 538, 541, 183), (16, 531, 539, 150), (123, 536, 526, 46), (598, 606, 533, 128), (358, 543, 535, 114), (647, 657, 538, 17), (183, 541, 532, 6), (122, 534, 536, 123), (114, 535, 528, 44), (364, 544, 534, 122), (44, 528, 527, 121), (46, 526, 525, 45), (119, 524, 523, 109), (192, 542, 530, 102), (614, 628, 531, 16), (102, 530, 524, 119), (6, 532, 529, 100), (557, 385, 18, 558), (558, 18, 184, 559), (559, 184, 389, 560), (560, 389, 385, 557), (489, 571, 574, 506), (449, 567, 573, 507), (507, 573, 572, 490), (151, 565, 571, 489), (448, 568, 570, 464), (506, 574, 568, 448), (465, 569, 567, 449), (490, 572, 566, 152), (22, 563, 565, 151), (27, 562, 563, 22), (23, 564, 561, 28), (648, 658, 564, 23), (152, 566, 562, 27), (576, 195, 497, 577), (577, 497, 501, 578), (9, 580, 579, 301), (581, 315, 260, 582), (582, 260, 580, 9), (301, 579, 315, 581), (585, 314, 212, 584), (586, 316, 314, 585), (527, 138, 610, 605), (28, 23, 588, 587), (192, 194, 132, 100), (184, 191, 92, 8), (346, 146, 66, 339), (628, 630, 437, 531), (693, 98, 131, 694), (393, 82, 172, 394), (32, 65, 175, 163), (35, 172, 82, 34), (125, 123, 46, 48), (36, 284, 250, 230), (12, 51, 57, 157), (221, 124, 142, 268), (54, 68, 65, 32), (209, 265, 275, 50), (220, 99, 145, 267), (143, 127, 58, 56), (613, 629, 157, 12), (126, 47, 56, 143), (146, 106, 63, 66), (189, 293, 197, 196), (390, 294, 287, 379), (81, 80, 95, 96), (191, 92, 287, 294), (383, 81, 96, 382), (384, 80, 81, 383), (392, 361, 80, 384), (379, 287, 92, 386), (280, 205, 97, 274), (26, 274, 97, 21), (91, 90, 106, 146), (344, 91, 146, 346), (526, 131, 98, 525), (367, 482, 108, 353), (608, 609, 143, 126), (609, 597, 127, 143), (601, 608, 126, 221), (528, 401, 138, 527), (596, 595, 123, 125), (194, 132, 129, 290), (156, 438, 437, 134), (140, 139, 98, 131), (141, 138, 401, 136), (599, 610, 138, 141), (535, 136, 401, 528), (541, 290, 129, 532), (657, 654, 130, 538), (268, 143, 56, 222), (215, 222, 56, 47), (124, 142, 261, 42), (267, 146, 66, 223), (52, 66, 146, 105), (211, 223, 66, 52), (531, 437, 438, 539), (496, 495, 438, 156), (502, 494, 482, 367), (319, 333, 169, 30), (160, 159, 157, 57), (226, 160, 57, 225), (210, 225, 57, 51), (147, 158, 259, 4), (178, 177, 82, 172), (179, 175, 65, 68), (197, 174, 169, 291), (228, 179, 68, 266), (227, 161, 263, 228), (161, 263, 170, 31), (186, 30, 169, 291), (213, 266, 68, 54), (33, 171, 291, 186), (176, 197, 291, 171), (538, 130, 290, 541), (133, 194, 290, 130), (93, 191, 294, 94), (380, 94, 294, 390), (188, 193, 295, 402), (662, 695, 673, 280, 203), (673, 663, 205, 280), (667, 672, 204, 229), (671, 662, 203, 200), (672, 671, 200, 204), (313, 318, 191, 184), (683, 689, 222, 215), (31, 213, 266, 170), (263, 228, 266, 170), (214, 217, 270, 239), (4, 210, 225, 259), (158, 226, 225, 259), (145, 267, 223, 144), (42, 215, 222, 261), (142, 268, 222, 261), (220, 267, 300, 219), (105, 146, 267, 220), (227, 228, 218, 216), (83, 262, 145, 99), (126, 143, 268, 221), (238, 230, 250, 298), (232, 252, 298, 238), (239, 270, 256, 236), (240, 249, 270, 255), (243, 248, 298, 252), (249, 246, 256, 270), (248, 241, 250, 298), (235, 239, 270, 255), (668, 674, 269, 264), (78, 218, 228, 263), (485, 499, 226, 158), (607, 602, 268, 142), (262, 300, 267, 145), (260, 299, 300, 262), (315, 316, 299, 260), (255, 270, 217, 76), (235, 255, 76, 41), (69, 78, 263, 161), (591, 607, 142, 124), (484, 485, 158, 147), (472, 473, 223, 211), (622, 631, 225, 210), (297, 296, 271, 277), (269, 281, 275, 265), (279, 297, 277, 273), (207, 297, 279, 201), (204, 281, 269, 229), (3, 271, 296, 199), (371, 376, 205, 202), (440, 289, 283, 439), (318, 317, 92, 191), (298, 250, 284, 292), (295, 288, 285, 402), (294, 287, 132, 194), (611, 603, 288, 295), (501, 500, 289, 440), (293, 286, 174, 197), (675, 669, 296, 297), (190, 294, 194, 192), (162, 174, 286, 70), (6, 129, 290, 183), (100, 132, 287, 84), (665, 675, 297, 207), (600, 611, 295, 193), (646, 655, 129, 6), (299, 67, 91, 300), (219, 300, 91, 89), (89, 91, 67, 53), (53, 67, 299, 212), (8, 92, 317, 302), (172, 82, 327, 328), (394, 172, 328, 399), (170, 266, 332, 336), (31, 170, 336, 335), (291, 169, 333, 334), (21, 97, 375, 352), (205, 376, 375, 97), (177, 370, 369, 82), (525, 98, 365, 543), (139, 366, 365, 98), (34, 82, 369, 356), (80, 361, 362, 95), (138, 295, 402, 401), (193, 295, 138, 121), (121, 138, 401, 44), (444, 433, 418, 442), (429, 443, 441, 413), (421, 424, 406, 408), (431, 425, 407, 415), (425, 426, 409, 407), (605, 610, 441, 546), (617, 618, 426, 425), (618, 629, 427, 426), (620, 630, 443, 429), (626, 631, 432, 436), (632, 623, 433, 444), (621, 632, 444, 430), (408, 410, 427, 421), (546, 441, 443, 548), (481, 474, 459, 479), (470, 480, 478, 483), (550, 470, 483, 552), (556, 512, 478, 549), (637, 643, 480, 470), (144, 223, 473, 477), (7, 144, 477, 476), (645, 644, 474, 481), (638, 645, 481, 471), (549, 478, 480, 551), (553, 496, 156, 540), (511, 519, 494), (555, 520, 496, 553), (539, 438, 495, 554), (224, 226, 499, 498), (520, 512, 495, 496), (483, 478, 512, 520), (479, 459, 516, 517), (455, 479, 517, 513), (453, 519, 511), (505, 488, 494, 519), (453, 552, 555, 519), (494, 553, 540, 482), (469, 550, 552, 453), (482, 540, 537, 108), (553, 494, 488, 554), (464, 465, 590, 589), (575, 440, 195, 576), (578, 501, 440, 575), (584, 212, 299, 583), (583, 299, 316, 586), (465, 28, 587, 590), (587, 588, 589, 590), (590, 587, 62, 468), (587, 588, 60, 62), (564, 658, 642, 570, 589, 467, 60, 588), (442, 418, 603, 611), (412, 416, 607, 591), (416, 417, 602, 607), (413, 441, 610, 599), (408, 406, 595, 596), (415, 407, 608, 601), (409, 410, 597, 609), (407, 409, 609, 608), (411, 545, 606, 598), (121, 527, 605, 593), (125, 127, 597, 596), (120, 288, 603, 592), (221, 268, 602, 601), (405, 419, 604, 594), (404, 414, 600, 593), (545, 413, 599, 606), (406, 405, 594, 595), (419, 411, 598, 604), (182, 439, 632, 621), (439, 283, 623, 632), (259, 225, 631, 626), (134, 437, 630, 620), (57, 157, 629, 618), (51, 57, 618, 617), (431, 432, 631, 622), (421, 427, 629, 613), (548, 443, 630, 628), (422, 548, 628, 614), (108, 537, 627, 619), (22, 353, 624, 615), (4, 259, 626, 625), (16, 182, 621, 614), (537, 134, 620, 627), (12, 27, 616, 613), (27, 22, 615, 616), (210, 51, 617, 622), (353, 108, 619, 624), (420, 433, 623, 612), (651, 656, 645, 638), (656, 655, 644, 645), (650, 654, 643, 637), (461, 474, 644, 633), (551, 480, 643, 641), (464, 570, 642, 635), (463, 551, 641, 634), (649, 653, 640, 636), (648, 652, 639, 635), (647, 651, 638, 634), (652, 649, 636, 639), (653, 650, 637, 640), (523, 135, 650, 653), (354, 109, 649, 652), (17, 183, 651, 647), (23, 354, 652, 648), (109, 523, 653, 649), (135, 130, 654, 650), (290, 129, 655, 656), (183, 290, 656, 651), (633, 644, 655, 646), (641, 643, 654, 657), (635, 642, 658, 648), (634, 641, 657, 647), (682, 690, 675, 665), (690, 684, 669, 675), (692, 689, 674, 668), (229, 269, 674, 667), (687, 686, 671, 672), (686, 679, 662, 671), (683, 687, 672, 667), (688, 680, 663, 673), (697, 688, 673, 695), (678, 685, 670, 661), (199, 296, 669, 659), (691, 692, 668, 666), (681, 677, 660, 664), (685, 681, 664, 670), (677, 682, 665, 660), (202, 205, 663, 696, 661), (44, 188, 682, 677), (358, 114, 681, 685), (114, 44, 677, 681), (42, 261, 692, 691), (45, 358, 685, 678), (694, 131, 688, 697), (131, 98, 680, 688), (215, 47, 687, 683), (48, 46, 679, 686), (47, 48, 686, 687), (261, 222, 689, 692), (402, 285, 684, 690), (188, 402, 690, 682), (667, 674, 689, 683), (659, 669, 684, 676), (696, 663, 680, 698), (661, 696, 698, 678), (46, 694, 697, 679), (679, 697, 695, 662), (45, 693, 694, 46), (678, 698, 693, 45)])
me_plane.polygons.foreach_set('material_index', [0, 0, 1, 0, 3, 0, 3, 3, 3, 3, 0, 3, 0, 0, 0, 3, 3, 3, 3, 0, 1, 0, 3, 0, 3, 0, 0, 0, 0, 0, 0, 0, 0, 0, 0, 0, 0, 3, 3, 3, 0, 0, 0, 0, 0, 0, 0, 0, 0, 0, 1, 3, 0, 0, 0, 0, 0, 0, 0, 3, 3, 3, 3, 0, 3, 0, 0, 0, 3, 3, 0, 0, 4, 3, 3, 0, 0, 3, 0, 0, 0, 0, 1, 0, 1, 0, 0, 0, 0, 3, 7, 3, 3, 0, 3, 3, 0, 3, 3, 3, 3, 0, 0, 0, 0, 0, 0, 0, 0, 0, 3, 4, 4, 3, 0, 3, 0, 3, 3, 0, 0, 4, 4, 0, 4, 0, 0, 0, 0, 0, 0, 2, 0, 0, 0, 0, 0, 0, 0, 0, 0, 0, 0, 0, 0, 0, 0, 0, 0, 0, 0, 0, 0, 0, 0, 0, 0, 0, 1, 0, 0, 0, 0, 0, 0, 0, 0, 0, 0, 0, 0, 0, 0, 7, 0, 0, 0, 0, 0, 7, 0, 0, 3, 3, 0, 0, 0, 0, 0, 3, 3, 3, 1, 1, 3, 3, 3, 0, 3, 3, 0, 1, 0, 0, 0, 3, 1, 0, 0, 0, 3, 0, 0, 3, 0, 0, 0, 1, 3, 0, 0, 0, 3, 3, 0, 0, 0, 0, 4, 0, 3, 4, 0, 3, 3, 4, 4, 3, 3, 0, 3, 0, 0, 0, 0, 0, 0, 0, 0, 5, 3, 0, 0, 0, 0, 0, 0, 0, 0, 0, 0, 0, 3, 0, 0, 3, 0, 0, 0, 0, 0, 1, 3, 0, 3, 0, 3, 3, 3, 3, 1, 4, 0, 3, 0, 0, 0, 0, 0, 0, 0, 0, 0, 0, 4, 0, 6, 0, 0, 0, 3, 3, 0, 3, 4, 7, 0, 1, 4, 3, 3, 3, 4, 4, 0, 6, 0, 0, 0, 0, 0, 0, 0, 7, 0, 4, 0, 0, 0, 0, 4, 3, 3, 7, 3, 4, 4, 3, 7, 3, 3, 4, 0, 0, 4, 1, 0, 7, 0, 6, 0, 0, 0, 0, 1, 0, 0, 1, 0, 1, 1, 0, 0, 0, 0, 1, 1, 0, 0, 0, 1, 0, 1, 0, 1, 1, 0, 0, 0, 0, 0, 0, 0, 0, 1, 1, 1, 1, 0, 1, 0, 1, 0, 0, 1, 1, 0, 0, 0, 0, 0, 0, 0, 1, 1, 0, 1, 0, 0, 0, 0, 1, 0, 0, 0, 3, 0, 0, 0, 0, 0, 0, 0, 2, 0, 0, 0, 0, 0, 0, 0, 0, 0, 0, 0, 0, 0, 0, 0, 4, 0, 0, 3, 0, 3, 0, 0, 0, 0, 0, 0, 0, 0, 0, 0, 0, 0, 0, 0, 0, 0, 4, 0, 0, 0, 0, 0, 0, 0, 0, 0, 0, 0, 0, 1, 0, 0, 0, 0, 0, 0, 0, 1, 0, 3, 3, 3, 0, 0, 0, 0, 0, 0, 0, 0, 0, 0, 0, 0, 0, 0, 0, 0, 0, 0, 0, 0, 0, 0, 0, 0, 0, 0, 0, 0, 0, 0, 0, 0, 0, 0, 0, 6, 0, 0, 0, 0, 0, 0, 0, 0, 0, 0, 0, 0, 0, 0, 0, 0, 0, 0, 0, 0, 0, 0, 0, 0, 0, 0, 0, 1, 0, 0, 0, 0, 0, 0, 0, 0, 0, 0, 0, 0, 0, 0, 0, 0, 0, 0, 3, 3, 0, 0, 0, 0, 0, 0, 0, 0, 0, 0, 0, 0, 1, 0, 0, 0, 0, 0, 0, 0, 1, 0, 1, 0, 6, 0, 0, 0, 0, 0, 0, 1, 1, 1, 1, 0, 0, 0, 0, 1, 1, 3, 0, 0, 0, 7, 0, 0, 0, 0, 3, 3, 0, 0, 8, 0, 0, 0, 0, 3, 4, 1, 3, 3, 0, 0, 0, 0, 0, 0, 0, 2, 0, 0, 8, 3, 0, 4, 1, 3, 3, 3, 3, 0, 0, 0, 0, 0, 0, 1, 0, 1, 4, 4, 4, 1, 1, 4, 4, 4, 8, 0, 0, 0, 0, 0, 1, 0, 0, 0, 0, 0, 3, 3, 3, 0, 1, 4, 0, 0, 4, 4, 4, 0, 4, 4, 4, 0, 4, 1, 0, 3, 3, 3, 0, 0, 0, 0, 0, 0, 0, 1, 8, 1, 0])
me_plane.materials.append(mat_white_wall)
me_plane.materials.append(mat_yellow_wall)
me_plane.materials.append(mat_cafet_rail)
me_plane.materials.append(mat_floor)
me_plane.materials.append(mat_carpet)
me_plane.materials.append(mat_board)
me_plane.materials.append(mat_enter_doors)
me_plane.materials.append(mat_glass)
me_plane.materials.append(mat_room_doors)
me_plane.use_remesh_preserve_volume = False
me_plane.use_remesh_preserve_attributes = False
me_plane.use_mirror_vertex_groups = False
me_plane.update()

# ---- objects
ob_plane = bpy.data.objects.new('Plane', me_plane)
ob_lamp = bpy.data.objects.new('Lamp', light_lamp)
ob_camera = bpy.data.objects.new('Camera', cam_camera)

# ---- transforms, parenting, visibility, modifiers, constraints
ob_plane.location = (-0.03834, 0.3517, 0.009442)
ob_plane.scale = (12.04, 6.709, 6.709)
ob_plane.lineart.crease_threshold = 0.0
ob_lamp.location = (4.076, 1.005, 5.904)
ob_lamp.rotation_euler = (0.6503, 0.05522, 1.866)
ob_lamp.lock_rotations_4d = False
ob_lamp.empty_display_type = 'ARROWS'
ob_lamp.color = (0.0, 0.0, 0.0, 0.0)
ob_lamp.lineart.crease_threshold = 0.0
ob_camera.location = (7.481, -6.508, 5.344)
ob_camera.rotation_euler = (1.109, 0.01082, 0.8149)
ob_camera.lock_rotations_4d = False
ob_camera.empty_display_type = 'ARROWS'
ob_camera.color = (0.0, 0.0, 0.0, 0.0)
ob_camera.display_type = 'WIRE'
ob_camera.lineart.crease_threshold = 0.0

# ---- collection membership
col_collection_1.objects.link(ob_plane)
col_collection_1.objects.link(ob_lamp)
col_collection_1.objects.link(ob_camera)

# ---- scene / render settings (as saved in the file)
scene.camera = ob_camera
scene.frame_start = 1; scene.frame_end = 250; scene.frame_set(1)
scene.render.engine = 'CYCLES'
scene.render.resolution_percentage = 50
scene.render.dither_intensity = 0.0
scene.cycles.use_denoising = False
scene.cycles.samples = 10
scene.cycles.sampling_pattern = 'TABULATED_SOBOL'
scene.cycles.light_sampling_threshold = 0.0
scene.cycles.use_adaptive_sampling = False
scene.cycles.use_light_tree = False
scene.cycles.blur_glossy = 0.0
scene.cycles.pixel_filter_type = 'GAUSSIAN'
scene.cycles.sample_clamp_indirect = 0.0
scene.view_settings.view_transform = 'Standard'
bpy.context.view_layer.update()
